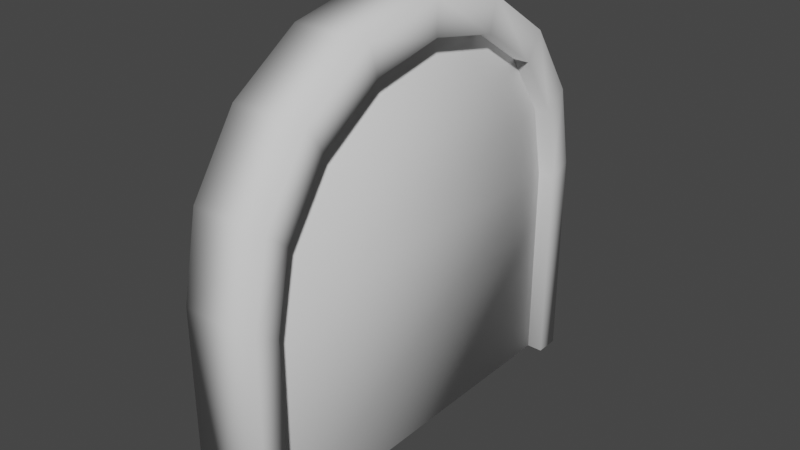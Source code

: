 # Source: door2.blend  (saved by Blender 2.83.18; exported with 4.5.12 LTS)
import bpy
from mathutils import Matrix  # noqa: F401  (used for matrix-valued properties, if any)

bpy.ops.wm.read_factory_settings(use_empty=True)
scene = bpy.context.scene
scene.name = 'Scene'

# ---- collections
col_collection = bpy.data.collections.new('Collection'); scene.collection.children.link(col_collection)

# ---- world
world_world = bpy.data.worlds.new('World'); scene.world = world_world
world_world.use_nodes = True; world_world.node_tree.nodes.clear()
_N = world_world.node_tree.nodes; _L = world_world.node_tree.links
n0 = _N.new('ShaderNodeOutputWorld'); n0.name = 'World Output'; n0.location = (300, 300)
n1 = _N.new('ShaderNodeBackground'); n1.name = 'Background'; n1.location = (10, 300)
n1.inputs[0].default_value = (0.05088, 0.05088, 0.05088, 1.0)
_L.new(n1.outputs[0], n0.inputs[0])
n0.is_active_output = True
world_world.color = (0.05088, 0.05088, 0.05088)
world_world.use_sun_shadow = False
world_world.sun_shadow_jitter_overblur = 0.0

# ---- meshes
me_cylinder_002 = bpy.data.meshes.new('Cylinder.002')
me_cylinder_002.from_pydata([(-1.075, 1.0, -0.1807), (-1.075, 1.0, 0.1807), (0.002293, 1.0, -0.1807), (0.002293, 1.0, 0.1807), (0.002293, -1.0, -0.1807), (0.002293, -1.0, 0.1807), (-1.075, -1.0, -0.1807), (-1.075, -1.0, 0.1807), (-1.458, -0.9239, -0.1807), (-1.458, -0.9239, 0.1807), (-1.782, -0.7071, -0.1807), (-1.782, -0.7071, 0.1807), (-1.999, -0.3827, -0.1807), (-1.999, -0.3827, 0.1807), (-2.075, 1.192e-08, -0.1807), (-2.075, 1.192e-08, 0.1807), (-1.999, 0.3827, -0.1807), (-1.999, 0.3827, 0.1807), (-1.782, 0.7071, -0.1807), (-1.782, 0.7071, 0.1807), (-1.458, 0.9239, -0.1807), (-1.458, 0.9239, 0.1807), (-1.075, 1.0, -0.3059), (-1.075, 1.0, 0.3059), (0.002293, 1.0, -0.3059), (0.002293, 1.0, 0.3059), (0.002293, -1.0, -0.3059), (0.002293, -1.0, 0.3059), (-1.075, -1.0, -0.3059), (-1.075, -1.0, 0.3059), (-1.458, -0.9239, -0.3059), (-1.458, -0.9239, 0.3059), (-1.782, -0.7071, -0.3059), (-1.782, -0.7071, 0.3059), (-1.999, -0.3827, -0.3059), (-1.999, -0.3827, 0.3059), (-2.075, 1.192e-08, -0.3059), (-2.075, 1.192e-08, 0.3059), (-1.999, 0.3827, -0.3059), (-1.999, 0.3827, 0.3059), (-1.782, 0.7071, -0.3059), (-1.782, 0.7071, 0.3059), (-1.458, 0.9239, -0.3059), (-1.458, 0.9239, 0.3059), (-1.122, 1.128, -0.3059), (-1.122, 1.128, 0.3059), (0.002587, 1.129, -0.3059), (0.002587, 1.129, 0.3059), (0.002587, -1.129, -0.3059), (0.002587, -1.129, 0.3059), (-1.122, -1.128, -0.3059), (-1.122, -1.128, 0.3059), (-1.554, -1.042, -0.3059), (-1.554, -1.042, 0.3059), (-1.92, -0.7978, -0.3059), (-1.92, -0.7978, 0.3059), (-2.165, -0.4318, -0.3059), (-2.165, -0.4318, 0.3059), (-2.251, 1.346e-08, -0.3059), (-2.251, 1.346e-08, 0.3059), (-2.165, 0.4318, -0.3059), (-2.165, 0.4318, 0.3059), (-1.92, 0.7978, -0.3059), (-1.92, 0.7978, 0.3059), (-1.554, 1.042, -0.3059), (-1.554, 1.042, 0.3059)], [], [(0, 1, 3, 2), (4, 5, 7, 6), (6, 7, 9, 8), (8, 9, 11, 10), (10, 11, 13, 12), (12, 13, 15, 14), (14, 15, 17, 16), (16, 17, 19, 18), (18, 19, 21, 20), (20, 21, 1, 0), (2, 4, 6, 0), (8, 20, 0, 6), (10, 18, 20, 8), (12, 16, 18, 10), (14, 16, 12), (2, 3, 5, 4), (1, 7, 5, 3), (7, 1, 21, 9), (9, 21, 19, 11), (11, 19, 17, 13), (15, 13, 17), (22, 24, 25, 23), (26, 28, 29, 27), (28, 30, 31, 29), (30, 32, 33, 31), (32, 34, 35, 33), (34, 36, 37, 35), (36, 38, 39, 37), (38, 40, 41, 39), (40, 42, 43, 41), (42, 22, 23, 43), (44, 45, 47, 46), (48, 49, 51, 50), (50, 51, 53, 52), (52, 53, 55, 54), (54, 55, 57, 56), (56, 57, 59, 58), (58, 59, 61, 60), (60, 61, 63, 62), (62, 63, 65, 64), (64, 65, 45, 44), (29, 51, 49, 27), (31, 53, 51, 29), (33, 55, 53, 31), (35, 57, 55, 33), (37, 59, 57, 35), (39, 61, 59, 37), (41, 63, 61, 39), (43, 65, 63, 41), (23, 45, 65, 43), (25, 47, 45, 23), (26, 27, 49, 48), (24, 46, 47, 25), (22, 44, 46, 24), (42, 64, 44, 22), (40, 62, 64, 42), (38, 60, 62, 40), (36, 58, 60, 38), (34, 56, 58, 36), (32, 54, 56, 34), (30, 52, 54, 32), (28, 50, 52, 30), (26, 48, 50, 28)])
me_cylinder_002.polygons.foreach_set('use_smooth', [True] * 63)
_uv = me_cylinder_002.uv_layers.new(name='UVMap')
_uv.uv.foreach_set('vector', [1.0, 0.543, 0.9392, 0.543, 0.9392, 0.3549, 1.0, 0.3549, 1.0, 0.9816, 0.9392, 0.9816, 0.9392, 0.7934, 1.0, 0.7934, 1.0, 0.7934, 0.9392, 0.7934, 0.9392, 0.7261, 1.0, 0.7261, 1.0, 0.7261, 0.9392, 0.7261, 0.9392, 0.6682, 1.0, 0.6682, 0.06077, 1.0, 0.0, 1.0, 1.753e-08, 0.9518, 0.06077, 0.9518, 0.06077, 0.9518, 1.753e-08, 0.9518, 2.755e-08, 0.8888, 0.06077, 0.8888, 0.06077, 0.8888, 2.755e-08, 0.8888, 3.757e-08, 0.8206, 0.06077, 0.8206, 0.06077, 0.8206, 3.757e-08, 0.8206, 4.759e-08, 0.7576, 0.06077, 0.7576, 1.0, 0.6682, 0.9392, 0.6682, 0.9392, 0.6103, 1.0, 0.6103, 1.0, 0.6103, 0.9392, 0.6103, 0.9392, 0.543, 1.0, 0.543, 0.6728, 0.7576, 0.3364, 0.7576, 0.3365, 0.5693, 0.6727, 0.5693, 0.3493, 0.5025, 0.6599, 0.5025, 0.6727, 0.5693, 0.3365, 0.5693, 0.3857, 0.4458, 0.6234, 0.4458, 0.6599, 0.5025, 0.3493, 0.5025, 0.4402, 0.4079, 0.5689, 0.4079, 0.6234, 0.4458, 0.3857, 0.4458, 0.5046, 0.3946, 0.5689, 0.4079, 0.4402, 0.4079, 0.9392, 0.7046, 0.8785, 0.7046, 0.8785, 0.3549, 0.9392, 0.3549, 8.338e-05, 0.5693, 0.3363, 0.5693, 0.3364, 0.7576, 0.0, 0.7576, 0.3363, 0.5693, 8.338e-05, 0.5693, 0.01288, 0.5025, 0.3235, 0.5025, 0.3235, 0.5025, 0.01288, 0.5025, 0.04932, 0.4458, 0.2871, 0.4458, 0.2871, 0.4458, 0.04932, 0.4458, 0.1039, 0.4079, 0.2325, 0.4079, 0.1682, 0.3946, 0.2325, 0.4079, 0.1039, 0.4079, 0.9633, 0.1218, 0.9633, 0.31, 0.8604, 0.31, 0.8604, 0.1218, 0.8785, 0.3946, 0.8785, 0.5827, 0.7756, 0.5827, 0.7756, 0.3946, 0.8785, 0.5827, 0.8785, 0.6491, 0.7756, 0.6491, 0.7756, 0.5827, 0.8785, 0.6491, 0.8785, 0.7046, 0.7756, 0.7046, 0.7756, 0.6491, 0.6728, 0.9795, 0.6728, 0.9228, 0.7756, 0.9228, 0.7756, 0.9795, 0.6728, 0.9228, 0.6728, 0.8559, 0.7756, 0.8559, 0.7756, 0.9228, 0.6728, 0.8559, 0.6728, 0.789, 0.7756, 0.789, 0.7756, 0.8559, 0.6728, 0.789, 0.6728, 0.7323, 0.7756, 0.7323, 0.7756, 0.789, 0.9633, 0.0, 0.9633, 0.05542, 0.8604, 0.05542, 0.8604, 0.0, 0.9633, 0.05542, 0.9633, 0.1218, 0.8604, 0.1218, 0.8604, 0.05542, 0.6728, 0.5358, 0.7756, 0.5358, 0.7756, 0.7323, 0.6728, 0.7323, 0.8604, 0.3377, 0.7576, 0.3377, 0.7576, 0.1413, 0.8604, 0.1413, 0.8604, 0.1413, 0.7576, 0.1413, 0.7576, 0.06534, 0.8604, 0.06534, 0.8604, 0.06534, 0.7576, 0.06534, 0.7576, 0.0, 0.8604, 0.0, 0.8785, 0.9781, 0.7756, 0.9781, 0.7756, 0.9237, 0.8785, 0.9237, 0.8785, 0.9237, 0.7756, 0.9237, 0.7756, 0.8526, 0.8785, 0.8526, 0.8785, 0.8526, 0.7756, 0.8526, 0.7756, 0.7756, 0.8785, 0.7756, 0.8785, 0.7756, 0.7756, 0.7756, 0.7756, 0.7046, 0.8785, 0.7046, 0.6728, 0.3946, 0.7756, 0.3946, 0.7756, 0.4599, 0.6728, 0.4599, 0.6728, 0.4599, 0.7756, 0.4599, 0.7756, 0.5358, 0.6728, 0.5358, 0.1976, 0.02252, 0.1897, 9.783e-05, 0.3788, 0.0, 0.3787, 0.02244, 0.1333, 0.03583, 0.1171, 0.01511, 0.1897, 9.783e-05, 0.1976, 0.02252, 0.07878, 0.07371, 0.05555, 0.05785, 0.1171, 0.01511, 0.1333, 0.03583, 0.04234, 0.1304, 0.01444, 0.1218, 0.05555, 0.05785, 0.07878, 0.07371, 0.02954, 0.1973, 0.0, 0.1973, 0.01444, 0.1218, 0.04234, 0.1304, 0.04234, 0.2642, 0.01444, 0.2727, 0.0, 0.1973, 0.02954, 0.1973, 0.07878, 0.3209, 0.05555, 0.3367, 0.01444, 0.2727, 0.04234, 0.2642, 0.1333, 0.3587, 0.1171, 0.3795, 0.05555, 0.3367, 0.07878, 0.3209, 0.1976, 0.3721, 0.1897, 0.3945, 0.1171, 0.3795, 0.1333, 0.3587, 0.3787, 0.3721, 0.3788, 0.3946, 0.1897, 0.3945, 0.1976, 0.3721, 0.08235, 0.8645, 0.08235, 0.7576, 0.1039, 0.7576, 0.1039, 0.8645, 0.08235, 0.8645, 0.06077, 0.8645, 0.06077, 0.7576, 0.08235, 0.7576, 0.5764, 0.02252, 0.5685, 9.781e-05, 0.7576, 0.0, 0.7575, 0.02244, 0.5121, 0.03583, 0.4959, 0.01511, 0.5685, 9.781e-05, 0.5764, 0.02252, 0.4576, 0.07371, 0.4343, 0.05785, 0.4959, 0.01511, 0.5121, 0.03583, 0.4211, 0.1304, 0.3932, 0.1218, 0.4343, 0.05785, 0.4576, 0.07371, 0.4083, 0.1973, 0.3788, 0.1973, 0.3932, 0.1218, 0.4211, 0.1304, 0.4211, 0.2642, 0.3932, 0.2727, 0.3788, 0.1973, 0.4083, 0.1973, 0.4576, 0.3209, 0.4343, 0.3367, 0.3932, 0.2727, 0.4211, 0.2642, 0.5121, 0.3587, 0.4959, 0.3795, 0.4343, 0.3367, 0.4576, 0.3209, 0.5764, 0.3721, 0.5685, 0.3945, 0.4959, 0.3795, 0.5121, 0.3587, 0.7575, 0.3721, 0.7576, 0.3946, 0.5685, 0.3945, 0.5764, 0.3721])
me_cylinder_002.use_remesh_fix_poles = True
me_cylinder_002.use_remesh_preserve_attributes = False
me_cylinder_002.use_mirror_vertex_groups = False
me_cylinder_002.update()

# ---- objects
ob_cylinder_002 = bpy.data.objects.new('Cylinder.002', me_cylinder_002)

# ---- transforms, parenting, visibility, modifiers, constraints
ob_cylinder_002.location = (0.0, 0.0, 0.0)
ob_cylinder_002.rotation_euler = (0.0, 1.571, 0.0)
ob_cylinder_002.scale = (0.8863, 0.8863, 0.5908)
ob_cylinder_002.lineart.crease_threshold = 0.0

# ---- collection membership
col_collection.objects.link(ob_cylinder_002)

# ---- scene / render settings (as saved in the file)
scene.frame_start = 1; scene.frame_end = 250; scene.frame_set(1)
scene.render.engine = 'BLENDER_EEVEE_NEXT'
scene.cycles.use_denoising = False
scene.cycles.samples = 128
scene.cycles.sampling_pattern = 'TABULATED_SOBOL'
scene.cycles.use_adaptive_sampling = False
scene.cycles.use_light_tree = False
scene.view_settings.view_transform = 'Filmic'
bpy.context.view_layer.update()

# ---- added for rendering (the .blend has no active camera and no usable light): camera, sun
cam_auto = bpy.data.cameras.new('AutoCamera')
cam_auto.lens = 50.0
cam_auto.sensor_width = 36.0
cam_auto.clip_end = 1000.0
ob_auto_camera = bpy.data.objects.new('AutoCamera', cam_auto)
scene.collection.objects.link(ob_auto_camera)
ob_auto_camera.location = (2.6369, -3.16428, 3.10572)
ob_auto_camera.rotation_euler = (1.09748, -7.21219e-08, 0.694738)
scene.camera = ob_auto_camera
light_auto_sun = bpy.data.lights.new('AutoSun', 'SUN')
light_auto_sun.energy = 3.0
light_auto_sun.angle = 0.0523599
ob_auto_sun = bpy.data.objects.new('AutoSun', light_auto_sun)
scene.collection.objects.link(ob_auto_sun)
ob_auto_sun.rotation_euler = (0.872665, 0.174533, 0.523599)
bpy.context.view_layer.update()

